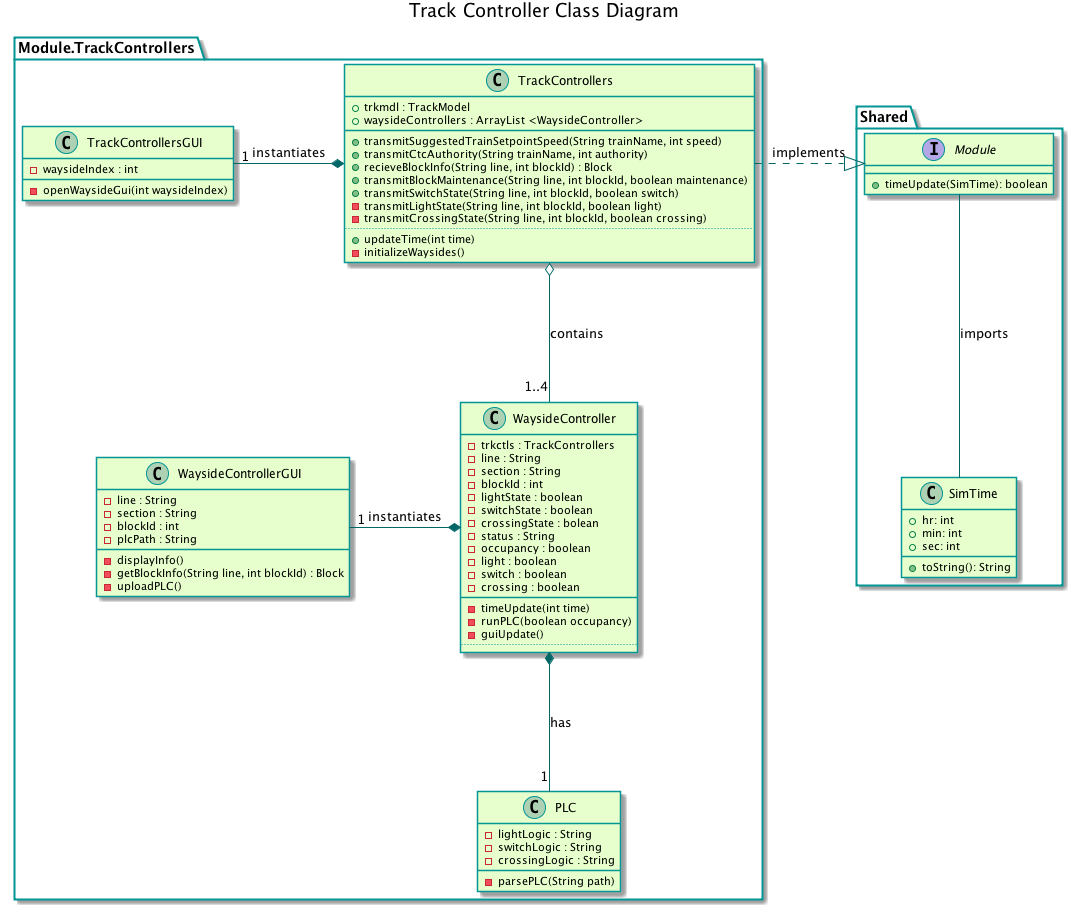

The diagram above was rendered by PlantUML. Its source (embedded in the PNG):
@startuml
title Track Controller Class Diagram

skinparam classBackgroundColor #e6ffcc
skinparam classBorderColor 	#049595
skinparam packageBorderCOlor  #049595
skinparam arrowColor #006666

package "Shared"{
    interface Module{
        +timeUpdate(SimTime): boolean
    }

    class SimTime{
        +hr: int
        +min: int
        +sec: int
        +toString(): String
    }
}

package Module.TrackControllers{
	class TrackControllers {
		{field} + trkmdl : TrackModel
		{field} + waysideControllers : ArrayList <WaysideController>
		__
		{method} + transmitSuggestedTrainSetpointSpeed(String trainName, int speed)
		{method} + transmitCtcAuthority(String trainName, int authority)
		{method} + recieveBlockInfo(String line, int blockId) : Block
	    {method} + transmitBlockMaintenance(String line, int blockId, boolean maintenance)
		{method} + transmitSwitchState(String line, int blockId, boolean switch)
		{method} - transmitLightState(String line, int blockId, boolean light)
		{method} - transmitCrossingState(String line, int blockId, boolean crossing)
		..
		{method} + updateTime(int time)
		{method} - initializeWaysides() 
	}

	class TrackControllersGUI {
		{field} - waysideIndex : int
		__
		{method} - openWaysideGui(int waysideIndex)
	}

	class WaysideController {
		{field} - trkctls : TrackControllers
		{field} - line : String
		{field} - section : String
		{field} - blockId : int
		{field} - lightState : boolean
		{field} - switchState : boolean
		{field} - crossingState : bolean
		{field} - status : String
		{field} - occupancy : boolean
		{field} - light : boolean
		{field} - switch : boolean
		{field} - crossing : boolean
		__
		{method} - timeUpdate(int time)
			'calls runPLC( ), guiUpdate( )
		{method} - runPLC(boolean occupancy)
			'update states using PLC.logic and calls trkctls.transmit...State( )
		{method} - guiUpdate()
			'calls GUI.displayInfo( )
		..
	
	}

	class WaysideControllerGUI {
		{field} - line : String
		{field} - section : String
		{field} - blockId : int
		{field} - plcPath : String
		__
		{method} - displayInfo()
			'updates all values on gui
		{method} - getBlockInfo(String line, int blockId) : Block
			'calls waysideController.recieveBlockInfo( ), displayInfo( )
		{method} - uploadPLC()
			'calls PLC.parsePLC(String path), waysideController.runPLC( )
	
	}

	class PLC {
		{field} - lightLogic : String 
		{field} - switchLogic : String
		{field} - crossingLogic : String
		__
		{method} - parsePLC(String path)
			'parses and updates logic values
	}
}

Module -- SimTime : imports
TrackControllers .right.|> Module : implements
TrackControllers o-down- "1..4" WaysideController : contains
TrackControllers *-left- "1" TrackControllersGUI : instantiates
WaysideController *-left- "1" WaysideControllerGUI : instantiates
WaysideController *-down- "1" PLC : has

@enduml